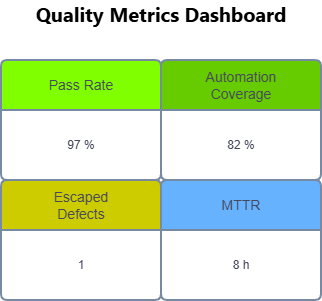

The diagram above was exported from draw.io. Its source (the exported page's mxGraphModel, read from the mxfile embedded in the PNG):
<mxGraphModel dx="1414" dy="777" grid="1" gridSize="10" guides="1" tooltips="1" connect="1" arrows="1" fold="1" page="1" pageScale="1" pageWidth="850" pageHeight="1100" math="0" shadow="0">
  <root>
    <mxCell id="0" />
    <mxCell id="1" parent="0" />
    <mxCell id="AFuha5EYx_XEUl3u7O5a-18" parent="1" style="swimlane;childLayout=stackLayout;horizontal=1;startSize=50;horizontalStack=0;rounded=1;fontSize=14;fontStyle=0;strokeWidth=2;resizeParent=0;resizeLast=1;shadow=0;dashed=0;align=center;arcSize=4;whiteSpace=wrap;html=1;strokeColor=#788AA3;fontColor=#46495D;fillColor=#80FF00;" value="Pass Rate" vertex="1">
      <mxGeometry height="120" width="160" x="40" y="120" as="geometry" />
    </mxCell>
    <mxCell id="AFuha5EYx_XEUl3u7O5a-26" parent="AFuha5EYx_XEUl3u7O5a-18" style="text;html=1;whiteSpace=wrap;strokeColor=none;fillColor=none;align=center;verticalAlign=middle;rounded=0;fontColor=#46495D;" value="97 %" vertex="1">
      <mxGeometry height="70" width="160" y="50" as="geometry" />
    </mxCell>
    <mxCell id="AFuha5EYx_XEUl3u7O5a-20" parent="1" style="swimlane;childLayout=stackLayout;horizontal=1;startSize=50;horizontalStack=0;rounded=1;fontSize=14;fontStyle=0;strokeWidth=2;resizeParent=0;resizeLast=1;shadow=0;dashed=0;align=center;arcSize=4;whiteSpace=wrap;html=1;strokeColor=#788AA3;fontColor=#46495D;fillColor=#66CC00;" value="Automation&lt;div&gt;Coverage&lt;/div&gt;" vertex="1">
      <mxGeometry height="120" width="160" x="200" y="120" as="geometry" />
    </mxCell>
    <mxCell id="AFuha5EYx_XEUl3u7O5a-27" parent="AFuha5EYx_XEUl3u7O5a-20" style="text;html=1;whiteSpace=wrap;strokeColor=none;fillColor=none;align=center;verticalAlign=middle;rounded=0;fontColor=#46495D;" value="82 %" vertex="1">
      <mxGeometry height="70" width="160" y="50" as="geometry" />
    </mxCell>
    <mxCell id="AFuha5EYx_XEUl3u7O5a-22" parent="1" style="swimlane;childLayout=stackLayout;horizontal=1;startSize=50;horizontalStack=0;rounded=1;fontSize=14;fontStyle=0;strokeWidth=2;resizeParent=0;resizeLast=1;shadow=0;dashed=0;align=center;arcSize=4;whiteSpace=wrap;html=1;strokeColor=#788AA3;fontColor=#46495D;fillColor=#CCCC00;" value="Escaped&lt;div&gt;Defects&lt;/div&gt;" vertex="1">
      <mxGeometry height="120" width="160" x="40" y="240" as="geometry" />
    </mxCell>
    <mxCell id="AFuha5EYx_XEUl3u7O5a-30" parent="AFuha5EYx_XEUl3u7O5a-22" style="text;html=1;whiteSpace=wrap;strokeColor=none;fillColor=none;align=center;verticalAlign=middle;rounded=0;fontColor=#46495D;" value="1" vertex="1">
      <mxGeometry height="70" width="160" y="50" as="geometry" />
    </mxCell>
    <mxCell id="AFuha5EYx_XEUl3u7O5a-24" parent="1" style="swimlane;childLayout=stackLayout;horizontal=1;startSize=50;horizontalStack=0;rounded=1;fontSize=14;fontStyle=0;strokeWidth=2;resizeParent=0;resizeLast=1;shadow=0;dashed=0;align=center;arcSize=4;whiteSpace=wrap;html=1;strokeColor=#788AA3;fontColor=#46495D;fillColor=#66B2FF;" value="MTTR" vertex="1">
      <mxGeometry height="120" width="160" x="200" y="240" as="geometry" />
    </mxCell>
    <mxCell id="AFuha5EYx_XEUl3u7O5a-31" parent="AFuha5EYx_XEUl3u7O5a-24" style="text;html=1;whiteSpace=wrap;strokeColor=none;fillColor=none;align=center;verticalAlign=middle;rounded=0;fontColor=#46495D;" value="8 h" vertex="1">
      <mxGeometry height="70" width="160" y="50" as="geometry" />
    </mxCell>
    <mxCell id="AFuha5EYx_XEUl3u7O5a-32" parent="1" style="text;html=1;whiteSpace=wrap;strokeColor=none;fillColor=none;align=center;verticalAlign=middle;rounded=0;fontColor=#46495D;" value="&lt;div style=&quot;color: rgb(0, 0, 0); text-align: start; font-family: &amp;quot;Segoe UI&amp;quot;; line-height: 20px;&quot;&gt;&lt;b style=&quot;&quot;&gt;&lt;font style=&quot;font-size: 20px;&quot;&gt;Quality Metrics Dashboard&lt;/font&gt;&lt;/b&gt;&lt;/div&gt;" vertex="1">
      <mxGeometry height="30" width="320" x="40" y="60" as="geometry" />
    </mxCell>
  </root>
</mxGraphModel>